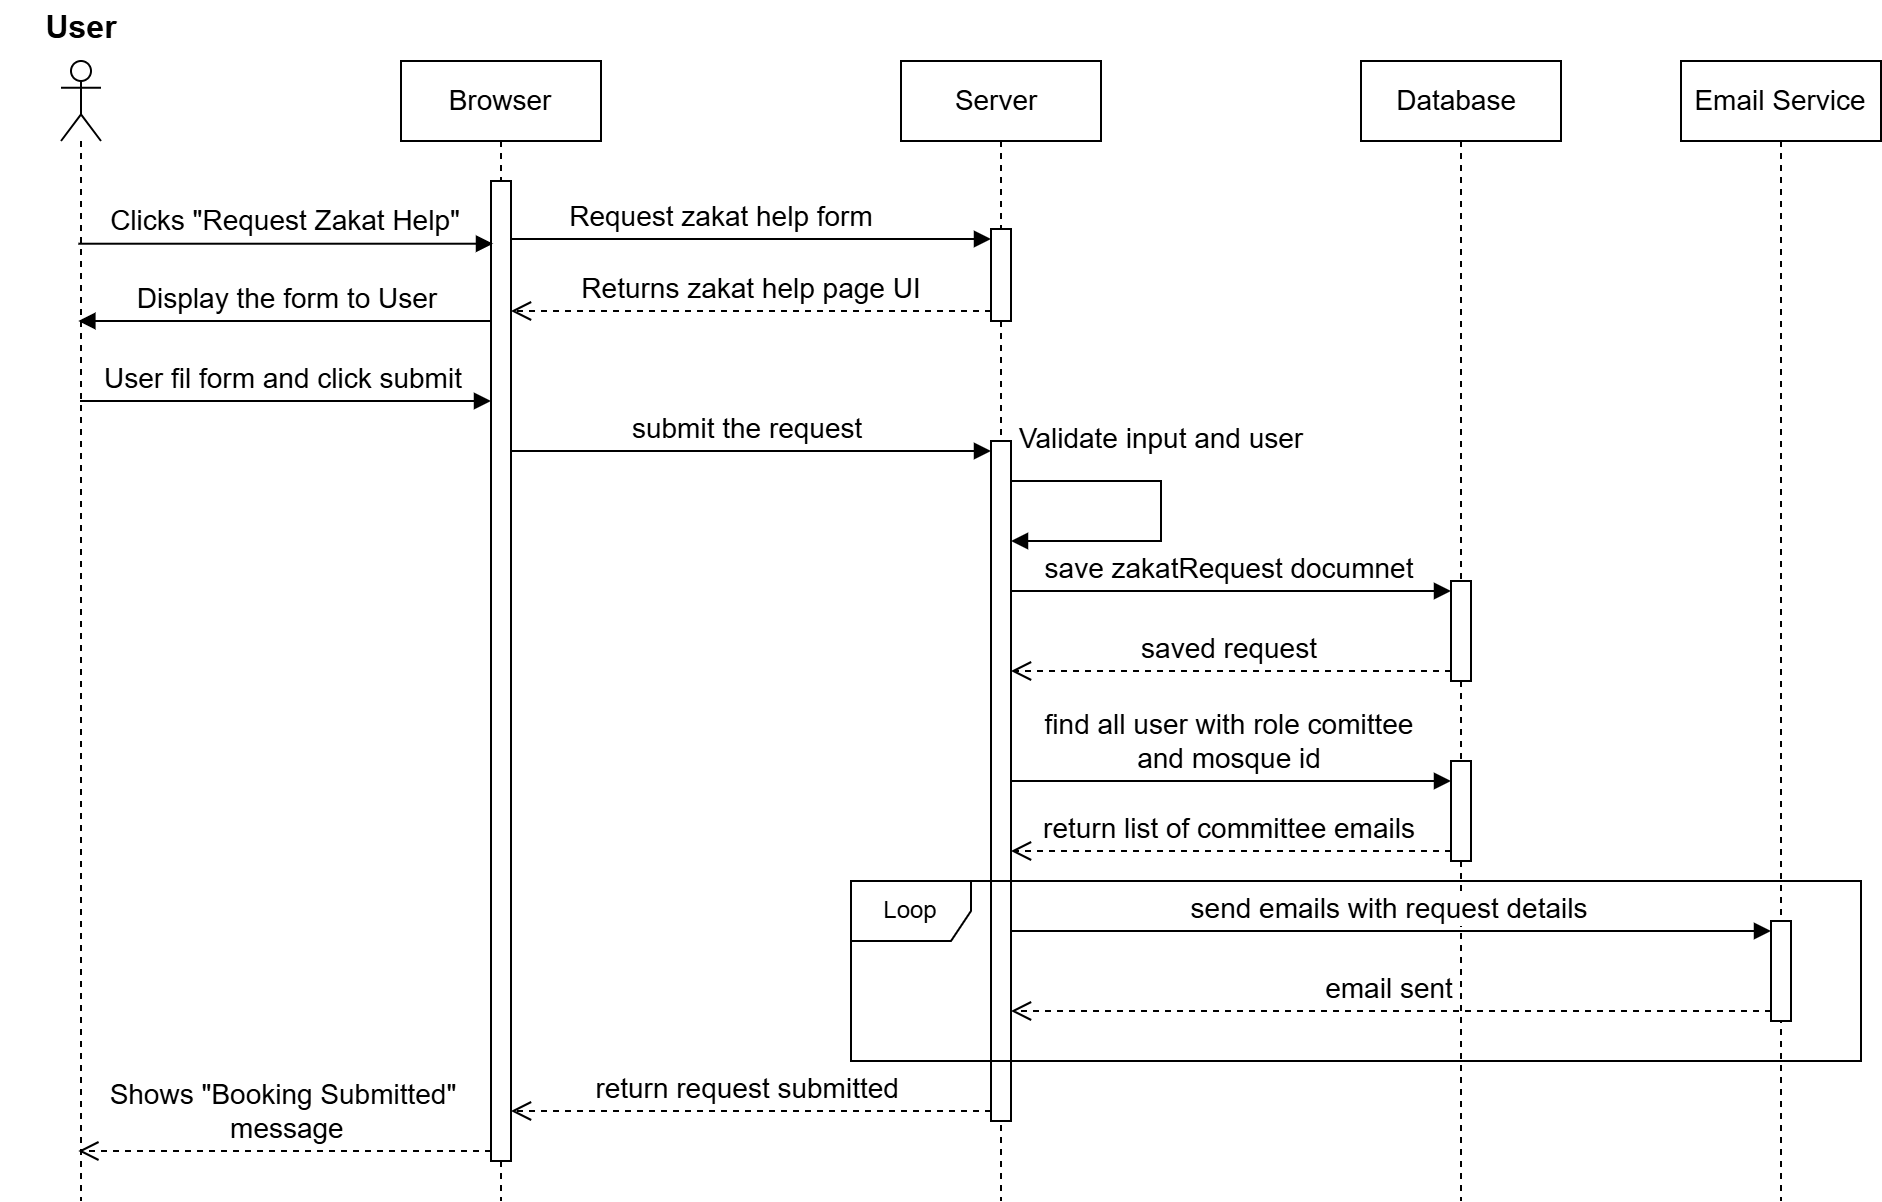

The diagram above was exported from draw.io. Its source (the exported page's mxGraphModel, read from the mxfile embedded in the PNG):
<mxGraphModel dx="1564" dy="798" grid="1" gridSize="10" guides="1" tooltips="1" connect="1" arrows="1" fold="1" page="1" pageScale="1" pageWidth="1169" pageHeight="1654" math="0" shadow="0">
  <root>
    <mxCell id="0" />
    <mxCell id="1" parent="0" />
    <mxCell id="b-udy0q0H3IR2QiC2sB4-1" parent="1" style="shape=umlLifeline;perimeter=lifelinePerimeter;whiteSpace=wrap;html=1;container=1;dropTarget=0;collapsible=0;recursiveResize=0;outlineConnect=0;portConstraint=eastwest;newEdgeStyle={&quot;curved&quot;:0,&quot;rounded&quot;:0};participant=umlActor;fontSize=14;" value="" vertex="1">
      <mxGeometry height="570" width="20" x="190" y="120" as="geometry" />
    </mxCell>
    <mxCell id="b-udy0q0H3IR2QiC2sB4-2" parent="1" style="text;align=center;fontStyle=1;verticalAlign=middle;spacingLeft=3;spacingRight=3;strokeColor=none;rotatable=0;points=[[0,0.5],[1,0.5]];portConstraint=eastwest;html=1;fontSize=16;" value="User" vertex="1">
      <mxGeometry height="26" width="80" x="160" y="90" as="geometry" />
    </mxCell>
    <mxCell id="b-udy0q0H3IR2QiC2sB4-3" parent="1" style="shape=umlLifeline;perimeter=lifelinePerimeter;whiteSpace=wrap;html=1;container=1;dropTarget=0;collapsible=0;recursiveResize=0;outlineConnect=0;portConstraint=eastwest;newEdgeStyle={&quot;curved&quot;:0,&quot;rounded&quot;:0};fontSize=14;" value="Browser" vertex="1">
      <mxGeometry height="570" width="100" x="360" y="120" as="geometry" />
    </mxCell>
    <mxCell id="b-udy0q0H3IR2QiC2sB4-4" parent="b-udy0q0H3IR2QiC2sB4-3" style="html=1;points=[[0,0,0,0,5],[0,1,0,0,-5],[1,0,0,0,5],[1,1,0,0,-5]];perimeter=orthogonalPerimeter;outlineConnect=0;targetShapes=umlLifeline;portConstraint=eastwest;newEdgeStyle={&quot;curved&quot;:0,&quot;rounded&quot;:0};fontSize=14;" value="" vertex="1">
      <mxGeometry height="490" width="10" x="45" y="60" as="geometry" />
    </mxCell>
    <mxCell id="b-udy0q0H3IR2QiC2sB4-5" parent="1" style="shape=umlLifeline;perimeter=lifelinePerimeter;whiteSpace=wrap;html=1;container=1;dropTarget=0;collapsible=0;recursiveResize=0;outlineConnect=0;portConstraint=eastwest;newEdgeStyle={&quot;curved&quot;:0,&quot;rounded&quot;:0};fontSize=14;" value="Server&amp;nbsp;" vertex="1">
      <mxGeometry height="570" width="100" x="610" y="120" as="geometry" />
    </mxCell>
    <mxCell id="b-udy0q0H3IR2QiC2sB4-6" parent="b-udy0q0H3IR2QiC2sB4-5" style="html=1;points=[[0,0,0,0,5],[0,1,0,0,-5],[1,0,0,0,5],[1,1,0,0,-5]];perimeter=orthogonalPerimeter;outlineConnect=0;targetShapes=umlLifeline;portConstraint=eastwest;newEdgeStyle={&quot;curved&quot;:0,&quot;rounded&quot;:0};fontSize=14;" value="" vertex="1">
      <mxGeometry height="340" width="10" x="45" y="190" as="geometry" />
    </mxCell>
    <mxCell id="b-udy0q0H3IR2QiC2sB4-7" parent="b-udy0q0H3IR2QiC2sB4-5" style="html=1;points=[[0,0,0,0,5],[0,1,0,0,-5],[1,0,0,0,5],[1,1,0,0,-5]];perimeter=orthogonalPerimeter;outlineConnect=0;targetShapes=umlLifeline;portConstraint=eastwest;newEdgeStyle={&quot;curved&quot;:0,&quot;rounded&quot;:0};fontSize=14;" value="" vertex="1">
      <mxGeometry height="46" width="10" x="45" y="84" as="geometry" />
    </mxCell>
    <mxCell id="b-udy0q0H3IR2QiC2sB4-19" edge="1" parent="b-udy0q0H3IR2QiC2sB4-5" source="b-udy0q0H3IR2QiC2sB4-6" style="html=1;verticalAlign=bottom;endArrow=block;curved=0;rounded=0;fontSize=14;" target="b-udy0q0H3IR2QiC2sB4-6" value="Validate input and user">
      <mxGeometry relative="1" width="80" x="-0.1667" y="-10" as="geometry">
        <mxPoint x="10" y="-10" as="offset" />
        <Array as="points">
          <mxPoint x="130" y="210" />
          <mxPoint x="130" y="240" />
        </Array>
        <mxPoint x="80" y="216.5" as="sourcePoint" />
        <mxPoint x="180" y="260" as="targetPoint" />
      </mxGeometry>
    </mxCell>
    <mxCell id="b-udy0q0H3IR2QiC2sB4-8" parent="1" style="shape=umlLifeline;perimeter=lifelinePerimeter;whiteSpace=wrap;html=1;container=1;dropTarget=0;collapsible=0;recursiveResize=0;outlineConnect=0;portConstraint=eastwest;newEdgeStyle={&quot;curved&quot;:0,&quot;rounded&quot;:0};fontSize=14;" value="Database&amp;nbsp;" vertex="1">
      <mxGeometry height="570" width="100" x="840" y="120" as="geometry" />
    </mxCell>
    <mxCell id="b-udy0q0H3IR2QiC2sB4-9" parent="b-udy0q0H3IR2QiC2sB4-8" style="html=1;points=[[0,0,0,0,5],[0,1,0,0,-5],[1,0,0,0,5],[1,1,0,0,-5]];perimeter=orthogonalPerimeter;outlineConnect=0;targetShapes=umlLifeline;portConstraint=eastwest;newEdgeStyle={&quot;curved&quot;:0,&quot;rounded&quot;:0};fontSize=14;" value="" vertex="1">
      <mxGeometry height="50" width="10" x="45" y="260" as="geometry" />
    </mxCell>
    <mxCell id="b-udy0q0H3IR2QiC2sB4-23" parent="b-udy0q0H3IR2QiC2sB4-8" style="html=1;points=[[0,0,0,0,5],[0,1,0,0,-5],[1,0,0,0,5],[1,1,0,0,-5]];perimeter=orthogonalPerimeter;outlineConnect=0;targetShapes=umlLifeline;portConstraint=eastwest;newEdgeStyle={&quot;curved&quot;:0,&quot;rounded&quot;:0};fontSize=14;" value="" vertex="1">
      <mxGeometry height="50" width="10" x="45" y="350" as="geometry" />
    </mxCell>
    <mxCell id="b-udy0q0H3IR2QiC2sB4-10" parent="1" style="shape=umlLifeline;perimeter=lifelinePerimeter;whiteSpace=wrap;html=1;container=1;dropTarget=0;collapsible=0;recursiveResize=0;outlineConnect=0;portConstraint=eastwest;newEdgeStyle={&quot;curved&quot;:0,&quot;rounded&quot;:0};fontSize=14;" value="Email Service" vertex="1">
      <mxGeometry height="570" width="100" x="1000" y="120" as="geometry" />
    </mxCell>
    <mxCell id="b-udy0q0H3IR2QiC2sB4-11" parent="b-udy0q0H3IR2QiC2sB4-10" style="html=1;points=[[0,0,0,0,5],[0,1,0,0,-5],[1,0,0,0,5],[1,1,0,0,-5]];perimeter=orthogonalPerimeter;outlineConnect=0;targetShapes=umlLifeline;portConstraint=eastwest;newEdgeStyle={&quot;curved&quot;:0,&quot;rounded&quot;:0};fontSize=14;" value="" vertex="1">
      <mxGeometry height="50" width="10" x="45" y="430" as="geometry" />
    </mxCell>
    <mxCell id="b-udy0q0H3IR2QiC2sB4-12" edge="1" parent="1" source="b-udy0q0H3IR2QiC2sB4-1" style="html=1;verticalAlign=bottom;endArrow=block;curved=0;rounded=0;fontSize=14;entryX=0.1;entryY=0.064;entryDx=0;entryDy=0;entryPerimeter=0;" target="b-udy0q0H3IR2QiC2sB4-4" value="Clicks &quot;Request Zakat Help&quot;">
      <mxGeometry relative="1" width="80" x="-0.0054" as="geometry">
        <mxPoint as="offset" />
        <mxPoint x="220" y="190" as="sourcePoint" />
        <mxPoint x="410" y="190" as="targetPoint" />
      </mxGeometry>
    </mxCell>
    <mxCell id="b-udy0q0H3IR2QiC2sB4-13" edge="1" parent="1" source="b-udy0q0H3IR2QiC2sB4-4" style="html=1;verticalAlign=bottom;endArrow=block;curved=0;rounded=0;entryX=0;entryY=0;entryDx=0;entryDy=5;entryPerimeter=0;fontSize=14;" target="b-udy0q0H3IR2QiC2sB4-7" value="Request zakat help form">
      <mxGeometry relative="1" width="80" x="-0.1149" as="geometry">
        <mxPoint as="offset" />
        <mxPoint x="490" y="210" as="sourcePoint" />
        <mxPoint x="710" y="210" as="targetPoint" />
      </mxGeometry>
    </mxCell>
    <mxCell id="b-udy0q0H3IR2QiC2sB4-14" edge="1" parent="1" source="b-udy0q0H3IR2QiC2sB4-7" style="html=1;verticalAlign=bottom;endArrow=open;dashed=1;endSize=8;curved=0;rounded=0;exitX=0;exitY=1;exitDx=0;exitDy=-5;exitPerimeter=0;fontSize=14;" target="b-udy0q0H3IR2QiC2sB4-4" value="Returns zakat help&amp;nbsp;page UI">
      <mxGeometry relative="1" as="geometry">
        <mxPoint x="640" y="240" as="sourcePoint" />
        <mxPoint x="420" y="240" as="targetPoint" />
      </mxGeometry>
    </mxCell>
    <mxCell id="b-udy0q0H3IR2QiC2sB4-16" edge="1" parent="1" source="b-udy0q0H3IR2QiC2sB4-4" style="html=1;verticalAlign=bottom;endArrow=block;curved=0;rounded=0;fontSize=14;" target="b-udy0q0H3IR2QiC2sB4-1" value="Display the form to User">
      <mxGeometry relative="1" width="80" x="-0.0054" as="geometry">
        <mxPoint as="offset" />
        <Array as="points">
          <mxPoint x="310" y="250" />
        </Array>
        <mxPoint x="320" y="250" as="sourcePoint" />
        <mxPoint x="220" y="260" as="targetPoint" />
      </mxGeometry>
    </mxCell>
    <mxCell id="b-udy0q0H3IR2QiC2sB4-17" edge="1" parent="1" style="html=1;verticalAlign=bottom;endArrow=block;curved=0;rounded=0;fontSize=14;" value="User fil form and click submit">
      <mxGeometry relative="1" width="80" x="-0.0054" as="geometry">
        <mxPoint as="offset" />
        <mxPoint x="199.5" y="290" as="sourcePoint" />
        <mxPoint x="405" y="290" as="targetPoint" />
      </mxGeometry>
    </mxCell>
    <mxCell id="b-udy0q0H3IR2QiC2sB4-18" edge="1" parent="1" source="b-udy0q0H3IR2QiC2sB4-4" style="html=1;verticalAlign=bottom;endArrow=block;curved=0;rounded=0;fontSize=14;entryX=0;entryY=0;entryDx=0;entryDy=5;entryPerimeter=0;" target="b-udy0q0H3IR2QiC2sB4-6" value="submit the request&amp;nbsp;">
      <mxGeometry relative="1" width="80" x="-0.0054" as="geometry">
        <mxPoint as="offset" />
        <mxPoint x="440" y="310" as="sourcePoint" />
        <mxPoint x="645.5" y="310" as="targetPoint" />
      </mxGeometry>
    </mxCell>
    <mxCell id="b-udy0q0H3IR2QiC2sB4-20" edge="1" parent="1" source="b-udy0q0H3IR2QiC2sB4-6" style="html=1;verticalAlign=bottom;endArrow=block;curved=0;rounded=0;fontSize=14;entryX=0;entryY=0;entryDx=0;entryDy=5;entryPerimeter=0;" target="b-udy0q0H3IR2QiC2sB4-9" value="save zakatRequest documnet">
      <mxGeometry relative="1" width="80" x="-0.0054" as="geometry">
        <mxPoint as="offset" />
        <mxPoint x="750" y="380" as="sourcePoint" />
        <mxPoint x="990" y="380" as="targetPoint" />
      </mxGeometry>
    </mxCell>
    <mxCell id="b-udy0q0H3IR2QiC2sB4-21" edge="1" parent="1" source="b-udy0q0H3IR2QiC2sB4-9" style="html=1;verticalAlign=bottom;endArrow=open;dashed=1;endSize=8;curved=0;rounded=0;exitX=0;exitY=1;exitDx=0;exitDy=-5;exitPerimeter=0;fontSize=14;" target="b-udy0q0H3IR2QiC2sB4-6" value="saved request">
      <mxGeometry relative="1" as="geometry">
        <mxPoint x="860" y="410" as="sourcePoint" />
        <mxPoint x="620" y="410" as="targetPoint" />
      </mxGeometry>
    </mxCell>
    <mxCell id="b-udy0q0H3IR2QiC2sB4-24" edge="1" parent="1" style="html=1;verticalAlign=bottom;endArrow=block;curved=0;rounded=0;fontSize=14;entryX=0;entryY=0;entryDx=0;entryDy=5;entryPerimeter=0;" value="find all user with role comittee&lt;div&gt;and mosque id&lt;/div&gt;">
      <mxGeometry relative="1" width="80" x="-0.0054" as="geometry">
        <mxPoint as="offset" />
        <mxPoint x="665" y="480" as="sourcePoint" />
        <mxPoint x="885" y="480" as="targetPoint" />
      </mxGeometry>
    </mxCell>
    <mxCell id="b-udy0q0H3IR2QiC2sB4-25" edge="1" parent="1" source="b-udy0q0H3IR2QiC2sB4-23" style="html=1;verticalAlign=bottom;endArrow=open;dashed=1;endSize=8;curved=0;rounded=0;exitX=0;exitY=1;exitDx=0;exitDy=-5;exitPerimeter=0;fontSize=14;" target="b-udy0q0H3IR2QiC2sB4-6" value="return list of committee emails">
      <mxGeometry relative="1" as="geometry">
        <mxPoint x="850" y="510" as="sourcePoint" />
        <mxPoint x="630" y="510" as="targetPoint" />
      </mxGeometry>
    </mxCell>
    <mxCell id="b-udy0q0H3IR2QiC2sB4-27" parent="1" style="shape=umlFrame;whiteSpace=wrap;html=1;pointerEvents=0;" value="Loop" vertex="1">
      <mxGeometry height="90" width="505" x="585" y="530" as="geometry" />
    </mxCell>
    <mxCell id="b-udy0q0H3IR2QiC2sB4-29" edge="1" parent="1" source="b-udy0q0H3IR2QiC2sB4-6" style="html=1;verticalAlign=bottom;endArrow=block;curved=0;rounded=0;fontSize=14;entryX=0;entryY=0;entryDx=0;entryDy=5;entryPerimeter=0;" target="b-udy0q0H3IR2QiC2sB4-11" value="send emails with request details">
      <mxGeometry relative="1" width="80" x="-0.0054" as="geometry">
        <mxPoint as="offset" />
        <mxPoint x="665" y="554" as="sourcePoint" />
        <mxPoint x="890" y="559" as="targetPoint" />
      </mxGeometry>
    </mxCell>
    <mxCell id="b-udy0q0H3IR2QiC2sB4-30" edge="1" parent="1" source="b-udy0q0H3IR2QiC2sB4-11" style="html=1;verticalAlign=bottom;endArrow=open;dashed=1;endSize=8;curved=0;rounded=0;exitX=0;exitY=1;exitDx=0;exitDy=-5;exitPerimeter=0;fontSize=14;" target="b-udy0q0H3IR2QiC2sB4-6" value="email sent">
      <mxGeometry relative="1" as="geometry">
        <mxPoint x="885" y="599" as="sourcePoint" />
        <mxPoint x="640" y="590" as="targetPoint" />
      </mxGeometry>
    </mxCell>
    <mxCell id="b-udy0q0H3IR2QiC2sB4-32" edge="1" parent="1" source="b-udy0q0H3IR2QiC2sB4-4" style="html=1;verticalAlign=bottom;endArrow=open;dashed=1;endSize=8;curved=0;rounded=0;exitX=0;exitY=1;exitDx=0;exitDy=-5;exitPerimeter=0;fontSize=14;" target="b-udy0q0H3IR2QiC2sB4-1" value="Shows &quot;Booking Submitted&quot;&lt;div&gt;&amp;nbsp;message&lt;/div&gt;">
      <mxGeometry relative="1" as="geometry">
        <mxPoint x="386" y="660" as="sourcePoint" />
        <mxPoint x="190" y="660" as="targetPoint" />
      </mxGeometry>
    </mxCell>
    <mxCell id="b-udy0q0H3IR2QiC2sB4-33" edge="1" parent="1" source="b-udy0q0H3IR2QiC2sB4-6" style="html=1;verticalAlign=bottom;endArrow=open;dashed=1;endSize=8;curved=0;rounded=0;exitX=0;exitY=1;exitDx=0;exitDy=-5;exitPerimeter=0;fontSize=14;" target="b-udy0q0H3IR2QiC2sB4-4" value="&lt;div&gt;return request submitted&amp;nbsp;&lt;/div&gt;">
      <mxGeometry relative="1" as="geometry">
        <mxPoint x="626" y="640" as="sourcePoint" />
        <mxPoint x="430" y="640" as="targetPoint" />
      </mxGeometry>
    </mxCell>
  </root>
</mxGraphModel>